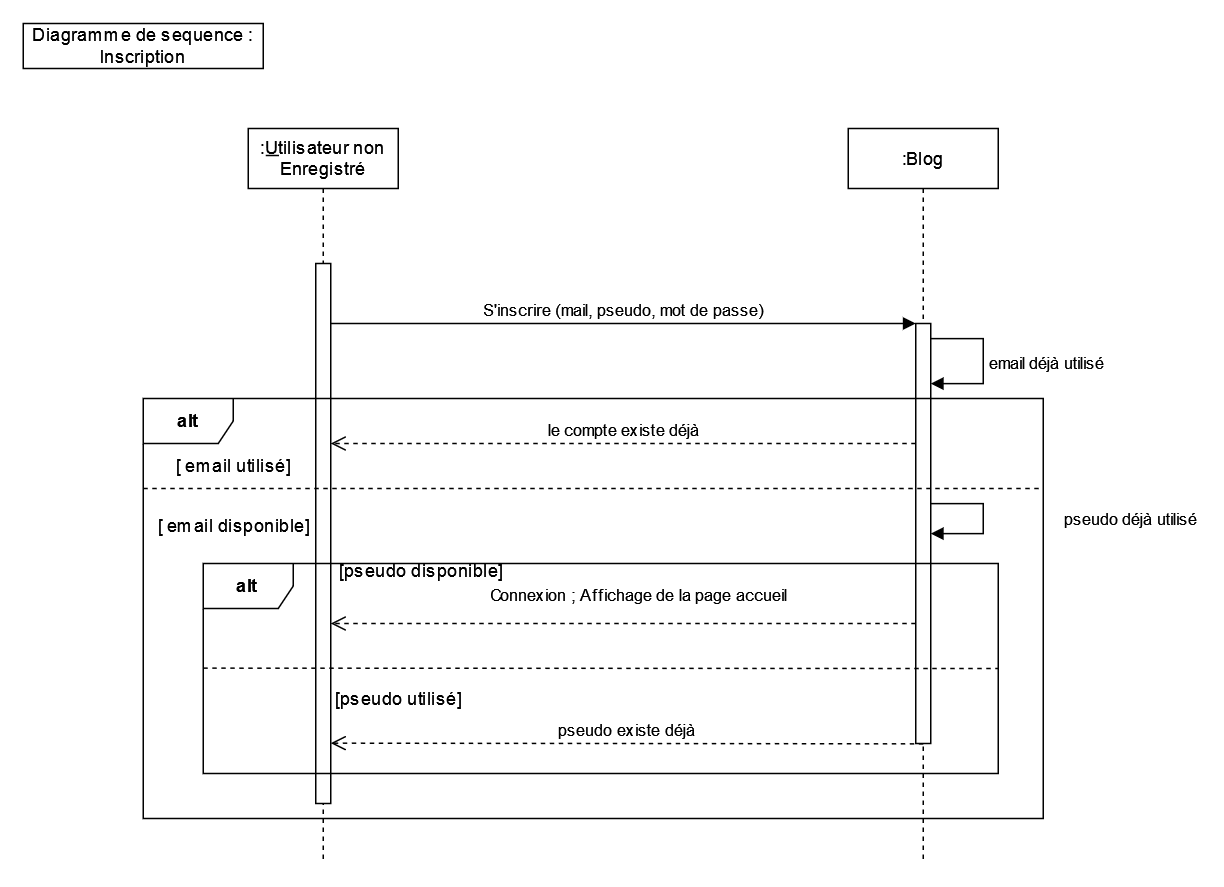

The diagram above was exported from draw.io. Its source (the exported page's mxGraphModel, read from the mxfile embedded in the PNG):
<mxGraphModel dx="1878" dy="1171" grid="1" gridSize="10" guides="1" tooltips="1" connect="1" arrows="1" fold="1" page="1" pageScale="1" pageWidth="827" pageHeight="1169" math="0" shadow="0">
  <root>
    <mxCell id="0" />
    <mxCell id="1" parent="0" />
    <mxCell id="hvrCSoautvReF1VuImfE-1" value="&lt;div&gt;:&lt;u&gt;U&lt;/u&gt;tilisateur non Enregistré&lt;br&gt;&lt;/div&gt;" style="shape=umlLifeline;perimeter=lifelinePerimeter;whiteSpace=wrap;html=1;container=1;dropTarget=0;collapsible=0;recursiveResize=0;outlineConnect=0;portConstraint=eastwest;newEdgeStyle={&quot;edgeStyle&quot;:&quot;elbowEdgeStyle&quot;,&quot;elbow&quot;:&quot;vertical&quot;,&quot;curved&quot;:0,&quot;rounded&quot;:0};" vertex="1" parent="1">
      <mxGeometry x="190" y="110" width="100" height="490" as="geometry" />
    </mxCell>
    <mxCell id="hvrCSoautvReF1VuImfE-3" value="" style="html=1;points=[];perimeter=orthogonalPerimeter;outlineConnect=0;targetShapes=umlLifeline;portConstraint=eastwest;newEdgeStyle={&quot;edgeStyle&quot;:&quot;elbowEdgeStyle&quot;,&quot;elbow&quot;:&quot;vertical&quot;,&quot;curved&quot;:0,&quot;rounded&quot;:0};" vertex="1" parent="hvrCSoautvReF1VuImfE-1">
      <mxGeometry x="45" y="90" width="10" height="360" as="geometry" />
    </mxCell>
    <mxCell id="hvrCSoautvReF1VuImfE-2" value=":Blog" style="shape=umlLifeline;perimeter=lifelinePerimeter;whiteSpace=wrap;html=1;container=1;dropTarget=0;collapsible=0;recursiveResize=0;outlineConnect=0;portConstraint=eastwest;newEdgeStyle={&quot;edgeStyle&quot;:&quot;elbowEdgeStyle&quot;,&quot;elbow&quot;:&quot;vertical&quot;,&quot;curved&quot;:0,&quot;rounded&quot;:0};" vertex="1" parent="1">
      <mxGeometry x="590" y="110" width="100" height="490" as="geometry" />
    </mxCell>
    <mxCell id="hvrCSoautvReF1VuImfE-4" value="" style="html=1;points=[];perimeter=orthogonalPerimeter;outlineConnect=0;targetShapes=umlLifeline;portConstraint=eastwest;newEdgeStyle={&quot;edgeStyle&quot;:&quot;elbowEdgeStyle&quot;,&quot;elbow&quot;:&quot;vertical&quot;,&quot;curved&quot;:0,&quot;rounded&quot;:0};" vertex="1" parent="hvrCSoautvReF1VuImfE-2">
      <mxGeometry x="45" y="130" width="10" height="280" as="geometry" />
    </mxCell>
    <mxCell id="hvrCSoautvReF1VuImfE-12" value="email déjà utilisé" style="html=1;align=left;spacingLeft=2;endArrow=block;rounded=0;edgeStyle=orthogonalEdgeStyle;curved=0;rounded=0;" edge="1" parent="hvrCSoautvReF1VuImfE-2" source="hvrCSoautvReF1VuImfE-4" target="hvrCSoautvReF1VuImfE-4">
      <mxGeometry relative="1" as="geometry">
        <mxPoint x="60" y="140" as="sourcePoint" />
        <Array as="points">
          <mxPoint x="90" y="140" />
          <mxPoint x="90" y="170" />
        </Array>
        <mxPoint x="65" y="170" as="targetPoint" />
      </mxGeometry>
    </mxCell>
    <mxCell id="hvrCSoautvReF1VuImfE-15" value="pseudo déjà utilisé" style="html=1;align=left;spacingLeft=2;endArrow=block;rounded=0;edgeStyle=orthogonalEdgeStyle;curved=0;rounded=0;" edge="1" parent="hvrCSoautvReF1VuImfE-2" source="hvrCSoautvReF1VuImfE-4" target="hvrCSoautvReF1VuImfE-4">
      <mxGeometry y="50" relative="1" as="geometry">
        <mxPoint x="60" y="250" as="sourcePoint" />
        <Array as="points">
          <mxPoint x="90" y="250" />
          <mxPoint x="90" y="270" />
        </Array>
        <mxPoint x="65" y="270" as="targetPoint" />
        <mxPoint as="offset" />
      </mxGeometry>
    </mxCell>
    <mxCell id="hvrCSoautvReF1VuImfE-6" value="le compte existe déjà" style="html=1;verticalAlign=bottom;endArrow=open;dashed=1;endSize=8;edgeStyle=elbowEdgeStyle;elbow=vertical;curved=0;rounded=0;" edge="1" parent="1" source="hvrCSoautvReF1VuImfE-4" target="hvrCSoautvReF1VuImfE-3">
      <mxGeometry relative="1" as="geometry">
        <mxPoint x="630" y="320" as="sourcePoint" />
        <mxPoint x="550" y="320" as="targetPoint" />
        <Array as="points">
          <mxPoint x="430" y="320" />
        </Array>
      </mxGeometry>
    </mxCell>
    <mxCell id="hvrCSoautvReF1VuImfE-7" value="S'inscrire (mail, pseudo, mot de passe)" style="html=1;verticalAlign=bottom;endArrow=block;edgeStyle=elbowEdgeStyle;elbow=vertical;curved=0;rounded=0;" edge="1" parent="1" source="hvrCSoautvReF1VuImfE-3" target="hvrCSoautvReF1VuImfE-4">
      <mxGeometry width="80" relative="1" as="geometry">
        <mxPoint x="250" y="240" as="sourcePoint" />
        <mxPoint x="330" y="240" as="targetPoint" />
        <Array as="points">
          <mxPoint x="480" y="240" />
        </Array>
      </mxGeometry>
    </mxCell>
    <mxCell id="hvrCSoautvReF1VuImfE-9" value="Connexion ; Affichage de la page accueil" style="html=1;verticalAlign=bottom;endArrow=open;dashed=1;endSize=8;edgeStyle=elbowEdgeStyle;elbow=vertical;curved=0;rounded=0;" edge="1" parent="1" source="hvrCSoautvReF1VuImfE-4" target="hvrCSoautvReF1VuImfE-3">
      <mxGeometry x="-0.0513" y="-10" relative="1" as="geometry">
        <mxPoint x="630" y="440.22" as="sourcePoint" />
        <mxPoint x="550" y="440.22" as="targetPoint" />
        <Array as="points">
          <mxPoint x="250" y="440" />
        </Array>
        <mxPoint as="offset" />
      </mxGeometry>
    </mxCell>
    <mxCell id="hvrCSoautvReF1VuImfE-13" value="pseudo existe déjà" style="html=1;verticalAlign=bottom;endArrow=open;dashed=1;endSize=8;edgeStyle=elbowEdgeStyle;elbow=vertical;curved=0;rounded=0;" edge="1" parent="1" target="hvrCSoautvReF1VuImfE-3">
      <mxGeometry relative="1" as="geometry">
        <mxPoint x="640" y="520.22" as="sourcePoint" />
        <mxPoint x="560" y="520.22" as="targetPoint" />
      </mxGeometry>
    </mxCell>
    <mxCell id="hvrCSoautvReF1VuImfE-16" value="&lt;b&gt;alt&lt;/b&gt;" style="shape=umlFrame;whiteSpace=wrap;html=1;pointerEvents=0;" vertex="1" parent="1">
      <mxGeometry x="160" y="400" width="530" height="140" as="geometry" />
    </mxCell>
    <mxCell id="hvrCSoautvReF1VuImfE-17" value="&lt;b&gt;alt&lt;/b&gt;" style="shape=umlFrame;whiteSpace=wrap;html=1;pointerEvents=0;" vertex="1" parent="1">
      <mxGeometry x="120" y="290" width="600" height="280" as="geometry" />
    </mxCell>
    <mxCell id="hvrCSoautvReF1VuImfE-18" value="" style="endArrow=none;dashed=1;html=1;rounded=0;" edge="1" parent="1">
      <mxGeometry width="50" height="50" relative="1" as="geometry">
        <mxPoint x="160" y="469.74" as="sourcePoint" />
        <mxPoint x="690" y="470" as="targetPoint" />
      </mxGeometry>
    </mxCell>
    <mxCell id="hvrCSoautvReF1VuImfE-19" value="[pseudo utilisé]" style="text;html=1;align=center;verticalAlign=middle;resizable=0;points=[];autosize=1;strokeColor=none;fillColor=none;" vertex="1" parent="1">
      <mxGeometry x="240" y="475" width="100" height="30" as="geometry" />
    </mxCell>
    <mxCell id="hvrCSoautvReF1VuImfE-20" value="[pseudo disponible]" style="text;html=1;align=center;verticalAlign=middle;resizable=0;points=[];autosize=1;strokeColor=none;fillColor=none;" vertex="1" parent="1">
      <mxGeometry x="240" y="390" width="130" height="30" as="geometry" />
    </mxCell>
    <mxCell id="hvrCSoautvReF1VuImfE-21" value="" style="endArrow=none;dashed=1;html=1;rounded=0;" edge="1" parent="1">
      <mxGeometry width="50" height="50" relative="1" as="geometry">
        <mxPoint x="120" y="350" as="sourcePoint" />
        <mxPoint x="720" y="350" as="targetPoint" />
      </mxGeometry>
    </mxCell>
    <mxCell id="hvrCSoautvReF1VuImfE-22" value="[ email utilisé]" style="text;html=1;align=center;verticalAlign=middle;resizable=0;points=[];autosize=1;strokeColor=none;fillColor=none;" vertex="1" parent="1">
      <mxGeometry x="130" y="320" width="100" height="30" as="geometry" />
    </mxCell>
    <mxCell id="hvrCSoautvReF1VuImfE-23" value="[ email disponible]" style="text;html=1;align=center;verticalAlign=middle;resizable=0;points=[];autosize=1;strokeColor=none;fillColor=none;" vertex="1" parent="1">
      <mxGeometry x="120" y="360" width="120" height="30" as="geometry" />
    </mxCell>
    <mxCell id="hvrCSoautvReF1VuImfE-24" value="Diagramme de sequence : Inscription" style="rounded=0;whiteSpace=wrap;html=1;" vertex="1" parent="1">
      <mxGeometry x="40" y="40" width="160" height="30" as="geometry" />
    </mxCell>
  </root>
</mxGraphModel>